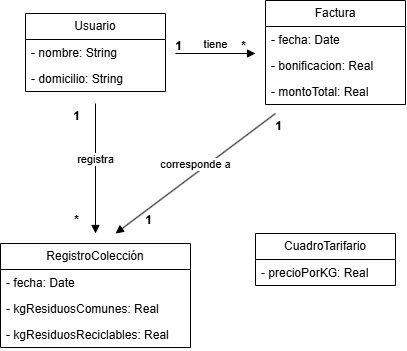

The diagram above was exported from draw.io. Its source (the exported page's mxGraphModel, read from the mxfile embedded in the PNG):
<mxGraphModel dx="854" dy="529" grid="1" gridSize="10" guides="1" tooltips="1" connect="1" arrows="1" fold="1" page="1" pageScale="1" pageWidth="827" pageHeight="1169" math="0" shadow="0">
  <root>
    <mxCell id="0" />
    <mxCell id="1" parent="0" />
    <mxCell id="n7Xt3uVkrjc9ruYNb26h-1" parent="1" style="swimlane;fontStyle=0;childLayout=stackLayout;horizontal=1;startSize=26;fillColor=none;horizontalStack=0;resizeParent=1;resizeParentMax=0;resizeLast=0;collapsible=1;marginBottom=0;whiteSpace=wrap;html=1;" value="Usuario" vertex="1">
      <mxGeometry height="78" width="140" x="340" y="220" as="geometry" />
    </mxCell>
    <mxCell id="n7Xt3uVkrjc9ruYNb26h-2" parent="n7Xt3uVkrjc9ruYNb26h-1" style="text;strokeColor=none;fillColor=none;align=left;verticalAlign=top;spacingLeft=4;spacingRight=4;overflow=hidden;rotatable=0;points=[[0,0.5],[1,0.5]];portConstraint=eastwest;whiteSpace=wrap;html=1;" value="- nombre: String&lt;div&gt;&lt;br&gt;&lt;/div&gt;" vertex="1">
      <mxGeometry height="26" width="140" y="26" as="geometry" />
    </mxCell>
    <mxCell id="n7Xt3uVkrjc9ruYNb26h-3" parent="n7Xt3uVkrjc9ruYNb26h-1" style="text;strokeColor=none;fillColor=none;align=left;verticalAlign=top;spacingLeft=4;spacingRight=4;overflow=hidden;rotatable=0;points=[[0,0.5],[1,0.5]];portConstraint=eastwest;whiteSpace=wrap;html=1;" value="- domicilio: String" vertex="1">
      <mxGeometry height="26" width="140" y="52" as="geometry" />
    </mxCell>
    <mxCell id="n7Xt3uVkrjc9ruYNb26h-5" parent="1" style="swimlane;fontStyle=0;childLayout=stackLayout;horizontal=1;startSize=26;fillColor=none;horizontalStack=0;resizeParent=1;resizeParentMax=0;resizeLast=0;collapsible=1;marginBottom=0;whiteSpace=wrap;html=1;" value="CuadroTarifario" vertex="1">
      <mxGeometry height="52" width="140" x="570" y="440" as="geometry" />
    </mxCell>
    <mxCell id="n7Xt3uVkrjc9ruYNb26h-6" parent="n7Xt3uVkrjc9ruYNb26h-5" style="text;strokeColor=none;fillColor=none;align=left;verticalAlign=top;spacingLeft=4;spacingRight=4;overflow=hidden;rotatable=0;points=[[0,0.5],[1,0.5]];portConstraint=eastwest;whiteSpace=wrap;html=1;" value="- precioPorKG: Real" vertex="1">
      <mxGeometry height="26" width="140" y="26" as="geometry" />
    </mxCell>
    <mxCell id="n7Xt3uVkrjc9ruYNb26h-9" parent="1" style="swimlane;fontStyle=0;childLayout=stackLayout;horizontal=1;startSize=26;fillColor=none;horizontalStack=0;resizeParent=1;resizeParentMax=0;resizeLast=0;collapsible=1;marginBottom=0;whiteSpace=wrap;html=1;" value="RegistroColección" vertex="1">
      <mxGeometry height="104" width="190" x="315" y="450" as="geometry" />
    </mxCell>
    <mxCell id="n7Xt3uVkrjc9ruYNb26h-10" parent="n7Xt3uVkrjc9ruYNb26h-9" style="text;strokeColor=none;fillColor=none;align=left;verticalAlign=top;spacingLeft=4;spacingRight=4;overflow=hidden;rotatable=0;points=[[0,0.5],[1,0.5]];portConstraint=eastwest;whiteSpace=wrap;html=1;" value="- fecha: Date" vertex="1">
      <mxGeometry height="26" width="190" y="26" as="geometry" />
    </mxCell>
    <mxCell id="n7Xt3uVkrjc9ruYNb26h-11" parent="n7Xt3uVkrjc9ruYNb26h-9" style="text;strokeColor=none;fillColor=none;align=left;verticalAlign=top;spacingLeft=4;spacingRight=4;overflow=hidden;rotatable=0;points=[[0,0.5],[1,0.5]];portConstraint=eastwest;whiteSpace=wrap;html=1;" value="- kgResiduosComunes: Real" vertex="1">
      <mxGeometry height="26" width="190" y="52" as="geometry" />
    </mxCell>
    <mxCell id="n7Xt3uVkrjc9ruYNb26h-12" parent="n7Xt3uVkrjc9ruYNb26h-9" style="text;strokeColor=none;fillColor=none;align=left;verticalAlign=top;spacingLeft=4;spacingRight=4;overflow=hidden;rotatable=0;points=[[0,0.5],[1,0.5]];portConstraint=eastwest;whiteSpace=wrap;html=1;" value="- kgResiduosReciclables: Real" vertex="1">
      <mxGeometry height="26" width="190" y="78" as="geometry" />
    </mxCell>
    <mxCell id="n7Xt3uVkrjc9ruYNb26h-13" parent="1" style="swimlane;fontStyle=0;childLayout=stackLayout;horizontal=1;startSize=26;fillColor=none;horizontalStack=0;resizeParent=1;resizeParentMax=0;resizeLast=0;collapsible=1;marginBottom=0;whiteSpace=wrap;html=1;" value="Factura" vertex="1">
      <mxGeometry height="104" width="140" x="580" y="207" as="geometry" />
    </mxCell>
    <mxCell id="n7Xt3uVkrjc9ruYNb26h-14" parent="n7Xt3uVkrjc9ruYNb26h-13" style="text;strokeColor=none;fillColor=none;align=left;verticalAlign=top;spacingLeft=4;spacingRight=4;overflow=hidden;rotatable=0;points=[[0,0.5],[1,0.5]];portConstraint=eastwest;whiteSpace=wrap;html=1;" value="- fecha: Date" vertex="1">
      <mxGeometry height="26" width="140" y="26" as="geometry" />
    </mxCell>
    <mxCell id="n7Xt3uVkrjc9ruYNb26h-15" parent="n7Xt3uVkrjc9ruYNb26h-13" style="text;strokeColor=none;fillColor=none;align=left;verticalAlign=top;spacingLeft=4;spacingRight=4;overflow=hidden;rotatable=0;points=[[0,0.5],[1,0.5]];portConstraint=eastwest;whiteSpace=wrap;html=1;" value="- bonificacion: Real" vertex="1">
      <mxGeometry height="26" width="140" y="52" as="geometry" />
    </mxCell>
    <mxCell id="n7Xt3uVkrjc9ruYNb26h-16" parent="n7Xt3uVkrjc9ruYNb26h-13" style="text;strokeColor=none;fillColor=none;align=left;verticalAlign=top;spacingLeft=4;spacingRight=4;overflow=hidden;rotatable=0;points=[[0,0.5],[1,0.5]];portConstraint=eastwest;whiteSpace=wrap;html=1;" value="- montoTotal: Real" vertex="1">
      <mxGeometry height="26" width="140" y="78" as="geometry" />
    </mxCell>
    <mxCell id="n7Xt3uVkrjc9ruYNb26h-18" edge="1" parent="1" style="html=1;verticalAlign=bottom;endArrow=block;curved=0;rounded=0;" value="tiene">
      <mxGeometry relative="1" width="80" as="geometry">
        <mxPoint x="490" y="260" as="sourcePoint" />
        <mxPoint x="570" y="260" as="targetPoint" />
      </mxGeometry>
    </mxCell>
    <mxCell id="n7Xt3uVkrjc9ruYNb26h-19" edge="1" parent="1" style="html=1;verticalAlign=bottom;endArrow=block;curved=0;rounded=0;" value="registra">
      <mxGeometry relative="1" width="80" as="geometry">
        <mxPoint x="410" y="310" as="sourcePoint" />
        <mxPoint x="410" y="440" as="targetPoint" />
      </mxGeometry>
    </mxCell>
    <mxCell id="n7Xt3uVkrjc9ruYNb26h-21" edge="1" parent="1" style="html=1;verticalAlign=bottom;endArrow=block;curved=0;rounded=0;" value="corresponde a">
      <mxGeometry relative="1" width="80" as="geometry">
        <mxPoint x="590" y="320" as="sourcePoint" />
        <mxPoint x="430" y="440" as="targetPoint" />
      </mxGeometry>
    </mxCell>
    <mxCell id="ps5c996NSqi4MBno4jIN-1" parent="1" style="text;align=center;fontStyle=1;verticalAlign=middle;spacingLeft=3;spacingRight=3;strokeColor=none;rotatable=0;points=[[0,0.5],[1,0.5]];portConstraint=eastwest;html=1;" value="*" vertex="1">
      <mxGeometry height="26" width="25" x="545" y="240" as="geometry" />
    </mxCell>
    <mxCell id="ps5c996NSqi4MBno4jIN-2" parent="1" style="text;align=center;fontStyle=1;verticalAlign=middle;spacingLeft=3;spacingRight=3;strokeColor=none;rotatable=0;points=[[0,0.5],[1,0.5]];portConstraint=eastwest;html=1;" value="1" vertex="1">
      <mxGeometry height="26" width="25" x="480" y="240" as="geometry" />
    </mxCell>
    <mxCell id="ps5c996NSqi4MBno4jIN-3" parent="1" style="text;align=center;fontStyle=1;verticalAlign=middle;spacingLeft=3;spacingRight=3;strokeColor=none;rotatable=0;points=[[0,0.5],[1,0.5]];portConstraint=eastwest;html=1;" value="1" vertex="1">
      <mxGeometry height="26" width="25" x="450" y="414" as="geometry" />
    </mxCell>
    <mxCell id="ps5c996NSqi4MBno4jIN-4" parent="1" style="text;align=center;fontStyle=1;verticalAlign=middle;spacingLeft=3;spacingRight=3;strokeColor=none;rotatable=0;points=[[0,0.5],[1,0.5]];portConstraint=eastwest;html=1;" value="1" vertex="1">
      <mxGeometry height="26" width="25" x="580" y="320" as="geometry" />
    </mxCell>
    <mxCell id="ps5c996NSqi4MBno4jIN-6" parent="1" style="text;align=center;fontStyle=1;verticalAlign=middle;spacingLeft=3;spacingRight=3;strokeColor=none;rotatable=0;points=[[0,0.5],[1,0.5]];portConstraint=eastwest;html=1;" value="*" vertex="1">
      <mxGeometry height="26" width="25" x="378" y="414" as="geometry" />
    </mxCell>
    <mxCell id="ps5c996NSqi4MBno4jIN-7" parent="1" style="text;align=center;fontStyle=1;verticalAlign=middle;spacingLeft=3;spacingRight=3;strokeColor=none;rotatable=0;points=[[0,0.5],[1,0.5]];portConstraint=eastwest;html=1;" value="1" vertex="1">
      <mxGeometry height="26" width="25" x="378" y="310" as="geometry" />
    </mxCell>
  </root>
</mxGraphModel>